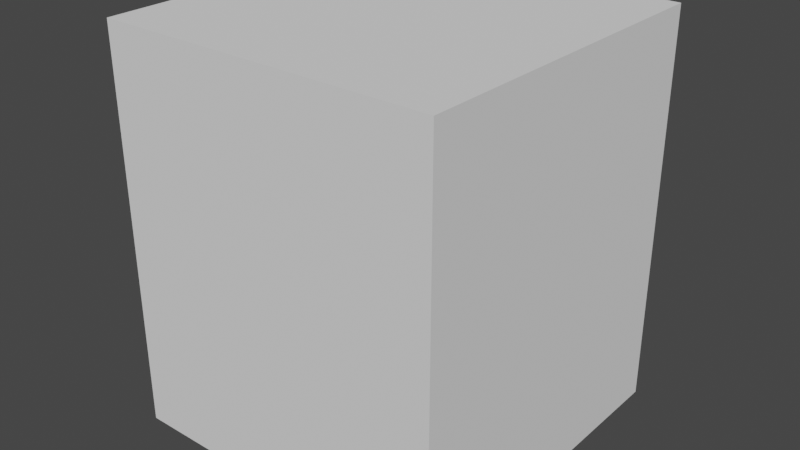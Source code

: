 # Source: Buldings.blend  (saved by Blender 3.0.42; exported with 4.5.12 LTS)
import bpy
from mathutils import Matrix  # noqa: F401  (used for matrix-valued properties, if any)

bpy.ops.wm.read_factory_settings(use_empty=True)
scene = bpy.context.scene
scene.name = 'Scene'

# ---- collections
col_collection = bpy.data.collections.new('Collection'); scene.collection.children.link(col_collection)

# ---- world
world_world = bpy.data.worlds.new('World'); scene.world = world_world
world_world.use_nodes = True; world_world.node_tree.nodes.clear()
_N = world_world.node_tree.nodes; _L = world_world.node_tree.links
n0 = _N.new('ShaderNodeOutputWorld'); n0.name = 'World Output'; n0.location = (300, 300)
n1 = _N.new('ShaderNodeBackground'); n1.name = 'Background'; n1.location = (10, 300)
n1.inputs[0].default_value = (0.05088, 0.05088, 0.05088, 1.0)
_L.new(n1.outputs[0], n0.inputs[0])
n0.is_active_output = True
world_world.color = (0.05088, 0.05088, 0.05088)
world_world.use_sun_shadow = False
world_world.sun_shadow_jitter_overblur = 0.0

# ---- meshes
me_cube = bpy.data.meshes.new('Cube')
me_cube.from_pydata([(-0.4219, -0.4219, 0.0), (-0.4219, -0.4219, 1.0), (-0.4219, 0.4219, 0.0), (-0.4219, 0.4219, 1.0), (0.4219, -0.4219, 0.0), (0.4219, -0.4219, 1.0), (0.4219, 0.4219, 0.0), (0.4219, 0.4219, 1.0)], [], [(0, 1, 3, 2), (2, 3, 7, 6), (6, 7, 5, 4), (4, 5, 1, 0), (2, 6, 4, 0), (7, 3, 1, 5)])
_uv = me_cube.uv_layers.new(name='UVMap')
_uv.uv.foreach_set('vector', [0.375, 0.0, 0.625, 0.0, 0.625, 0.25, 0.375, 0.25, 0.375, 0.25, 0.625, 0.25, 0.625, 0.5, 0.375, 0.5, 0.375, 0.5, 0.625, 0.5, 0.625, 0.75, 0.375, 0.75, 0.375, 0.75, 0.625, 0.75, 0.625, 1.0, 0.375, 1.0, 0.125, 0.5, 0.375, 0.5, 0.375, 0.75, 0.125, 0.75, 0.625, 0.5, 0.875, 0.5, 0.875, 0.75, 0.625, 0.75])
me_cube.use_remesh_fix_poles = True
me_cube.use_remesh_preserve_attributes = False
me_cube.update()

# ---- objects
ob_cube = bpy.data.objects.new('Cube', me_cube)

# ---- transforms, parenting, visibility, modifiers, constraints
ob_cube.location = (0.0, 0.0, 0.0)

# ---- collection membership
col_collection.objects.link(ob_cube)

# ---- scene / render settings (as saved in the file)
scene.frame_start = 1; scene.frame_end = 250; scene.frame_set(1)
scene.render.engine = 'BLENDER_EEVEE_NEXT'
scene.cycles.sampling_pattern = 'TABULATED_SOBOL'
scene.cycles.use_light_tree = False
scene.view_settings.view_transform = 'Filmic'
bpy.context.view_layer.update()

# ---- added for rendering (the .blend has no active camera and no usable light): camera, sun
cam_auto = bpy.data.cameras.new('AutoCamera')
cam_auto.lens = 50.0
cam_auto.sensor_width = 36.0
cam_auto.clip_end = 1000.0
ob_auto_camera = bpy.data.objects.new('AutoCamera', cam_auto)
scene.collection.objects.link(ob_auto_camera)
ob_auto_camera.location = (1.44045, -1.72854, 1.65236)
ob_auto_camera.rotation_euler = (1.09748, -7.21219e-08, 0.694738)
scene.camera = ob_auto_camera
light_auto_sun = bpy.data.lights.new('AutoSun', 'SUN')
light_auto_sun.energy = 3.0
light_auto_sun.angle = 0.0523599
ob_auto_sun = bpy.data.objects.new('AutoSun', light_auto_sun)
scene.collection.objects.link(ob_auto_sun)
ob_auto_sun.rotation_euler = (0.872665, 0.174533, 0.523599)
bpy.context.view_layer.update()
